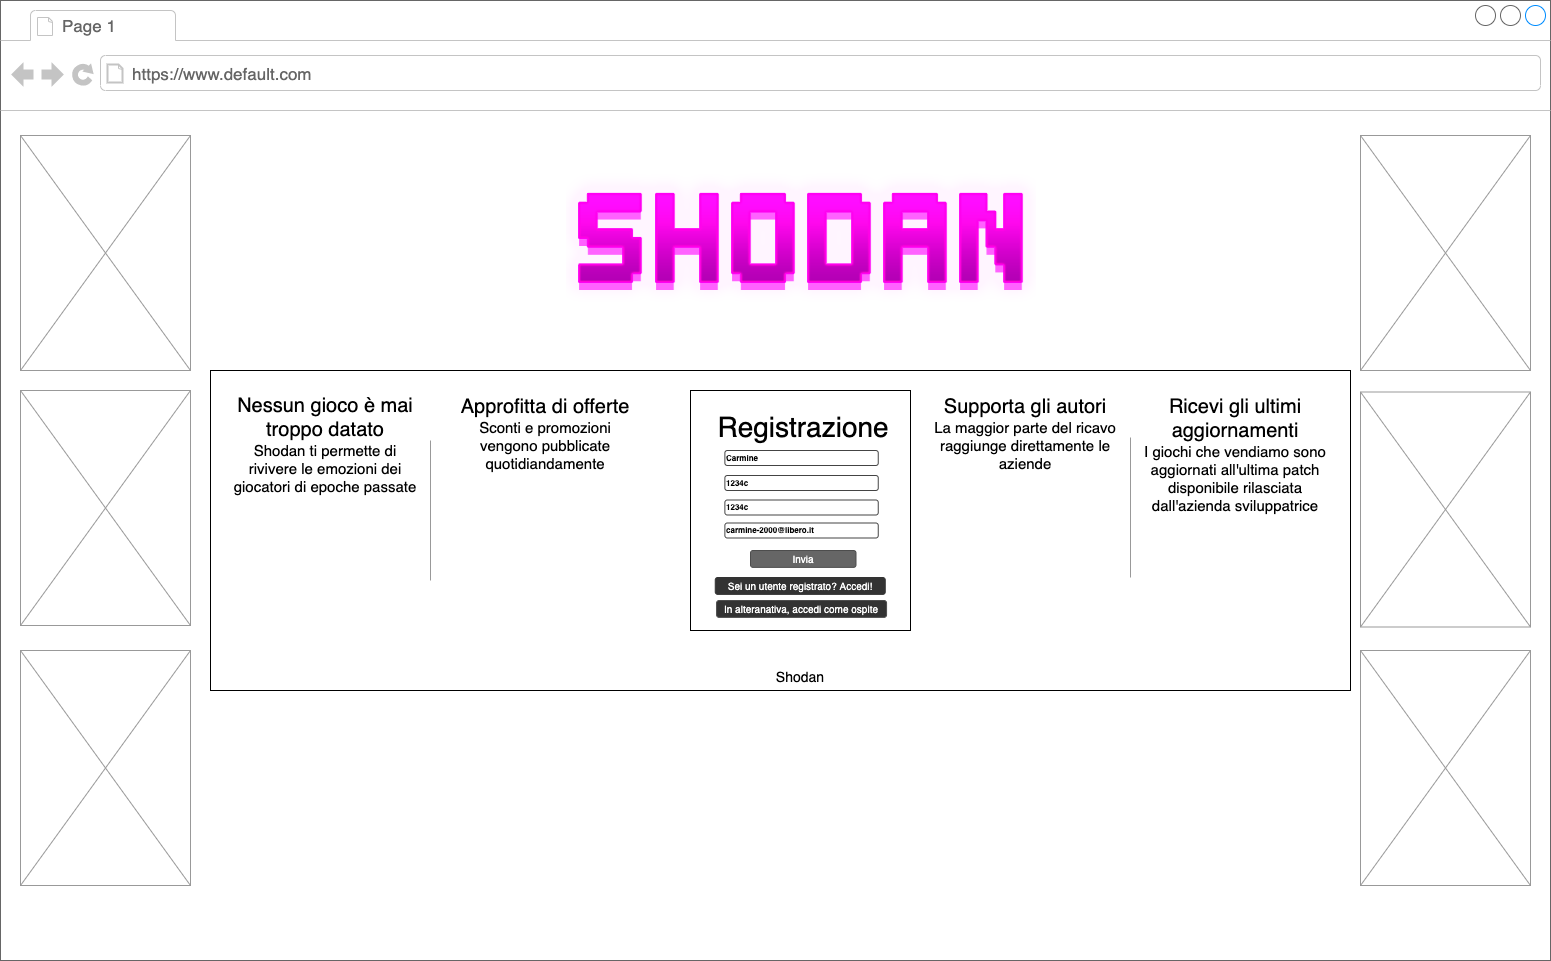

The diagram above was exported from draw.io. Its source (the exported page's mxGraphModel, read from the mxfile embedded in the PNG):
<mxGraphModel dx="1666" dy="623" grid="1" gridSize="10" guides="1" tooltips="1" connect="1" arrows="1" fold="1" page="1" pageScale="1" pageWidth="1100" pageHeight="850" background="#ffffff" math="0" shadow="0">
  <root>
    <mxCell id="0" />
    <mxCell id="1" parent="0" />
    <mxCell id="Y-34TndZdk4vtdnHkXWU-1" value="" style="strokeWidth=1;shadow=0;dashed=0;align=center;html=1;shape=mxgraph.mockup.containers.browserWindow;rSize=0;strokeColor=#666666;mainText=,;recursiveResize=0;rounded=0;labelBackgroundColor=none;fontFamily=Verdana;fontSize=12" parent="1" vertex="1">
      <mxGeometry x="61" y="60" width="1550" height="960" as="geometry" />
    </mxCell>
    <mxCell id="Y-34TndZdk4vtdnHkXWU-2" value="Page 1" style="strokeWidth=1;shadow=0;dashed=0;align=center;html=1;shape=mxgraph.mockup.containers.anchor;fontSize=17;fontColor=#666666;align=left;" parent="Y-34TndZdk4vtdnHkXWU-1" vertex="1">
      <mxGeometry x="60" y="12" width="110" height="26" as="geometry" />
    </mxCell>
    <mxCell id="Y-34TndZdk4vtdnHkXWU-3" value="https://www.default.com" style="strokeWidth=1;shadow=0;dashed=0;align=center;html=1;shape=mxgraph.mockup.containers.anchor;rSize=0;fontSize=17;fontColor=#666666;align=left;" parent="Y-34TndZdk4vtdnHkXWU-1" vertex="1">
      <mxGeometry x="130" y="60" width="250" height="26" as="geometry" />
    </mxCell>
    <mxCell id="Y-34TndZdk4vtdnHkXWU-4" value="" style="rounded=0;whiteSpace=wrap;html=1;fontSize=40;strokeWidth=1;" parent="Y-34TndZdk4vtdnHkXWU-1" vertex="1">
      <mxGeometry x="690" y="395" width="210" height="230" as="geometry" />
    </mxCell>
    <mxCell id="Y-34TndZdk4vtdnHkXWU-5" value="" style="verticalLabelPosition=bottom;shadow=0;dashed=0;align=center;html=1;verticalAlign=top;strokeWidth=1;shape=mxgraph.mockup.graphics.simpleIcon;strokeColor=#999999;fillColor=#ffffff;rounded=0;labelBackgroundColor=none;fontFamily=Verdana;fontSize=12;fontColor=#000000;" parent="Y-34TndZdk4vtdnHkXWU-1" vertex="1">
      <mxGeometry x="20" y="135" width="170" height="235" as="geometry" />
    </mxCell>
    <mxCell id="Y-34TndZdk4vtdnHkXWU-6" value="" style="verticalLabelPosition=bottom;shadow=0;dashed=0;align=center;html=1;verticalAlign=top;strokeWidth=1;shape=mxgraph.mockup.graphics.simpleIcon;strokeColor=#999999;fillColor=#ffffff;rounded=0;labelBackgroundColor=none;fontFamily=Verdana;fontSize=12;fontColor=#000000;" parent="Y-34TndZdk4vtdnHkXWU-1" vertex="1">
      <mxGeometry x="20" y="390" width="170" height="235" as="geometry" />
    </mxCell>
    <mxCell id="Y-34TndZdk4vtdnHkXWU-7" value="" style="verticalLabelPosition=bottom;shadow=0;dashed=0;align=center;html=1;verticalAlign=top;strokeWidth=1;shape=mxgraph.mockup.graphics.simpleIcon;strokeColor=#999999;fillColor=#ffffff;rounded=0;labelBackgroundColor=none;fontFamily=Verdana;fontSize=12;fontColor=#000000;" parent="Y-34TndZdk4vtdnHkXWU-1" vertex="1">
      <mxGeometry x="20" y="650" width="170" height="235" as="geometry" />
    </mxCell>
    <mxCell id="Y-34TndZdk4vtdnHkXWU-8" value="" style="verticalLabelPosition=bottom;shadow=0;dashed=0;align=center;html=1;verticalAlign=top;strokeWidth=1;shape=mxgraph.mockup.graphics.simpleIcon;strokeColor=#999999;fillColor=#ffffff;rounded=0;labelBackgroundColor=none;fontFamily=Verdana;fontSize=12;fontColor=#000000;" parent="Y-34TndZdk4vtdnHkXWU-1" vertex="1">
      <mxGeometry x="1360" y="135" width="170" height="235" as="geometry" />
    </mxCell>
    <mxCell id="Y-34TndZdk4vtdnHkXWU-9" value="" style="verticalLabelPosition=bottom;shadow=0;dashed=0;align=center;html=1;verticalAlign=top;strokeWidth=1;shape=mxgraph.mockup.graphics.simpleIcon;strokeColor=#999999;fillColor=#ffffff;rounded=0;labelBackgroundColor=none;fontFamily=Verdana;fontSize=12;fontColor=#000000;" parent="Y-34TndZdk4vtdnHkXWU-1" vertex="1">
      <mxGeometry x="1360" y="391.5" width="170" height="235" as="geometry" />
    </mxCell>
    <mxCell id="Y-34TndZdk4vtdnHkXWU-10" value="" style="verticalLabelPosition=bottom;shadow=0;dashed=0;align=center;html=1;verticalAlign=top;strokeWidth=1;shape=mxgraph.mockup.graphics.simpleIcon;strokeColor=#999999;fillColor=#ffffff;rounded=0;labelBackgroundColor=none;fontFamily=Verdana;fontSize=12;fontColor=#000000;" parent="Y-34TndZdk4vtdnHkXWU-1" vertex="1">
      <mxGeometry x="1360" y="650" width="170" height="235" as="geometry" />
    </mxCell>
    <mxCell id="Y-34TndZdk4vtdnHkXWU-11" value="" style="rounded=0;whiteSpace=wrap;html=1;fontSize=20;" parent="Y-34TndZdk4vtdnHkXWU-1" vertex="1">
      <mxGeometry x="210" y="370" width="1140" height="320" as="geometry" />
    </mxCell>
    <mxCell id="Y-34TndZdk4vtdnHkXWU-12" value="&lt;font&gt;&lt;span style=&quot;font-size: 20px&quot;&gt;Nessun gioco è mai troppo datato&lt;/span&gt;&lt;br&gt;&lt;font style=&quot;font-size: 15px&quot;&gt;Shodan ti permette di rivivere le emozioni dei giocatori di epoche passate&lt;/font&gt;&lt;br&gt;&lt;/font&gt;" style="text;spacingTop=-5;whiteSpace=wrap;html=1;align=center;fontSize=12;fontFamily=Helvetica;fillColor=none;strokeColor=none;rounded=0;shadow=1;labelBackgroundColor=none;" parent="Y-34TndZdk4vtdnHkXWU-1" vertex="1">
      <mxGeometry x="230" y="391.5" width="190" height="248.5" as="geometry" />
    </mxCell>
    <mxCell id="Y-34TndZdk4vtdnHkXWU-13" value="" style="verticalLabelPosition=bottom;shadow=0;dashed=0;align=center;html=1;verticalAlign=top;strokeWidth=1;shape=mxgraph.mockup.markup.line;strokeColor=#999999;fontSize=51;direction=south;" parent="Y-34TndZdk4vtdnHkXWU-1" vertex="1">
      <mxGeometry x="420" y="440" width="20" height="140" as="geometry" />
    </mxCell>
    <mxCell id="Y-34TndZdk4vtdnHkXWU-14" value="&lt;font&gt;&lt;span style=&quot;font-size: 20px&quot;&gt;Approfitta di offerte&lt;/span&gt;&lt;br&gt;&lt;font style=&quot;font-size: 15px&quot;&gt;Sconti e promozioni vengono pubblicate quotidiandamente&lt;/font&gt;&lt;br&gt;&lt;/font&gt;" style="text;spacingTop=-5;whiteSpace=wrap;html=1;align=center;fontSize=12;fontFamily=Helvetica;fillColor=none;strokeColor=none;rounded=0;shadow=1;labelBackgroundColor=none;" parent="Y-34TndZdk4vtdnHkXWU-1" vertex="1">
      <mxGeometry x="450" y="393" width="190" height="247" as="geometry" />
    </mxCell>
    <mxCell id="Y-34TndZdk4vtdnHkXWU-15" value="&lt;font&gt;&lt;span style=&quot;font-size: 20px&quot;&gt;Supporta gli autori&lt;/span&gt;&lt;br&gt;&lt;font style=&quot;font-size: 15px&quot;&gt;La maggior parte del ricavo raggiunge direttamente le aziende&lt;/font&gt;&lt;br&gt;&lt;/font&gt;" style="text;spacingTop=-5;whiteSpace=wrap;html=1;align=center;fontSize=12;fontFamily=Helvetica;fillColor=none;strokeColor=none;rounded=0;shadow=1;labelBackgroundColor=none;" parent="Y-34TndZdk4vtdnHkXWU-1" vertex="1">
      <mxGeometry x="930" y="393" width="190" height="247" as="geometry" />
    </mxCell>
    <mxCell id="Y-34TndZdk4vtdnHkXWU-16" value="&lt;font&gt;&lt;span style=&quot;font-size: 20px&quot;&gt;Ricevi gli ultimi aggiornamenti&lt;/span&gt;&lt;br&gt;&lt;font style=&quot;font-size: 15px&quot;&gt;I giochi che vendiamo sono aggiornati all'ultima patch disponibile rilasciata dall'azienda sviluppatrice&lt;/font&gt;&lt;br&gt;&lt;/font&gt;" style="text;spacingTop=-5;whiteSpace=wrap;html=1;align=center;fontSize=12;fontFamily=Helvetica;fillColor=none;strokeColor=none;rounded=0;shadow=1;labelBackgroundColor=none;" parent="Y-34TndZdk4vtdnHkXWU-1" vertex="1">
      <mxGeometry x="1140" y="393" width="190" height="247" as="geometry" />
    </mxCell>
    <mxCell id="Y-34TndZdk4vtdnHkXWU-17" value="" style="verticalLabelPosition=bottom;shadow=0;dashed=0;align=center;html=1;verticalAlign=top;strokeWidth=1;shape=mxgraph.mockup.markup.line;strokeColor=#999999;fontSize=51;direction=south;" parent="Y-34TndZdk4vtdnHkXWU-1" vertex="1">
      <mxGeometry x="1120" y="437" width="20" height="140" as="geometry" />
    </mxCell>
    <mxCell id="Y-34TndZdk4vtdnHkXWU-18" value="" style="rounded=0;whiteSpace=wrap;html=1;fontSize=20;" parent="Y-34TndZdk4vtdnHkXWU-1" vertex="1">
      <mxGeometry x="690" y="390" width="220" height="240" as="geometry" />
    </mxCell>
    <mxCell id="Y-34TndZdk4vtdnHkXWU-19" value="&lt;font style=&quot;font-size: 28px&quot;&gt;Registrazione&lt;/font&gt;" style="text;html=1;strokeColor=none;fillColor=none;align=center;verticalAlign=middle;whiteSpace=wrap;rounded=0;fontSize=40;" parent="Y-34TndZdk4vtdnHkXWU-1" vertex="1">
      <mxGeometry x="727.75" y="407" width="150" height="30" as="geometry" />
    </mxCell>
    <mxCell id="Y-34TndZdk4vtdnHkXWU-20" value="&lt;b&gt;Carmine&lt;/b&gt;" style="strokeWidth=1;html=1;shadow=0;dashed=0;shape=mxgraph.ios.iTextInput;strokeColor=#444444;align=left;buttonText=;fontSize=8" parent="Y-34TndZdk4vtdnHkXWU-1" vertex="1">
      <mxGeometry x="724.38" y="450" width="153.37" height="15" as="geometry" />
    </mxCell>
    <mxCell id="Y-34TndZdk4vtdnHkXWU-21" value="&lt;b&gt;1234c&lt;/b&gt;" style="strokeWidth=1;html=1;shadow=0;dashed=0;shape=mxgraph.ios.iTextInput;strokeColor=#444444;align=left;buttonText=;fontSize=8" parent="Y-34TndZdk4vtdnHkXWU-1" vertex="1">
      <mxGeometry x="724.38" y="475" width="153.37" height="15" as="geometry" />
    </mxCell>
    <mxCell id="Y-34TndZdk4vtdnHkXWU-22" value="Invia" style="rounded=1;html=1;shadow=0;dashed=0;whiteSpace=wrap;fontSize=10;fillColor=#666666;align=center;strokeColor=#4D4D4D;fontColor=#ffffff;" parent="Y-34TndZdk4vtdnHkXWU-1" vertex="1">
      <mxGeometry x="750" y="550" width="105.5" height="16.88" as="geometry" />
    </mxCell>
    <mxCell id="Y-34TndZdk4vtdnHkXWU-23" value="&lt;font color=&quot;#ffffff&quot;&gt;Sei un utente registrato? Accedi!&lt;/font&gt;" style="rounded=1;html=1;shadow=0;dashed=0;whiteSpace=wrap;fontSize=10;fillColor=#333333;align=center;strokeColor=#333333;fontColor=#666666;" parent="Y-34TndZdk4vtdnHkXWU-1" vertex="1">
      <mxGeometry x="714.75" y="577" width="170" height="16.88" as="geometry" />
    </mxCell>
    <mxCell id="Y-34TndZdk4vtdnHkXWU-24" value="&lt;font color=&quot;#ffffff&quot;&gt;In alteranativa, accedi come ospite&lt;/font&gt;" style="rounded=1;html=1;shadow=0;dashed=0;whiteSpace=wrap;fontSize=10;fillColor=#333333;align=center;strokeColor=#4D4D4D;fontColor=#666666;" parent="Y-34TndZdk4vtdnHkXWU-1" vertex="1">
      <mxGeometry x="716.07" y="600" width="170" height="16.88" as="geometry" />
    </mxCell>
    <mxCell id="Y-34TndZdk4vtdnHkXWU-25" value="&lt;font style=&quot;font-size: 14px&quot;&gt;Shodan&lt;/font&gt;" style="text;html=1;strokeColor=none;fillColor=none;align=center;verticalAlign=middle;whiteSpace=wrap;rounded=0;fontSize=20;" parent="Y-34TndZdk4vtdnHkXWU-1" vertex="1">
      <mxGeometry x="770" y="660" width="60" height="30" as="geometry" />
    </mxCell>
    <mxCell id="Y-34TndZdk4vtdnHkXWU-27" value="&lt;b&gt;1234c&lt;/b&gt;" style="strokeWidth=1;html=1;shadow=0;dashed=0;shape=mxgraph.ios.iTextInput;strokeColor=#444444;align=left;buttonText=;fontSize=8" parent="Y-34TndZdk4vtdnHkXWU-1" vertex="1">
      <mxGeometry x="724.38" y="499.5" width="153.37" height="15" as="geometry" />
    </mxCell>
    <mxCell id="Y-34TndZdk4vtdnHkXWU-28" value="&lt;b&gt;carmine-2000@libero.it&lt;/b&gt;" style="strokeWidth=1;html=1;shadow=0;dashed=0;shape=mxgraph.ios.iTextInput;strokeColor=#444444;align=left;buttonText=;fontSize=8" parent="Y-34TndZdk4vtdnHkXWU-1" vertex="1">
      <mxGeometry x="724.38" y="522.5" width="153.37" height="15" as="geometry" />
    </mxCell>
    <mxCell id="v38vVGWq7vnlmSBCxd9U-1" value="" style="shape=image;verticalLabelPosition=bottom;labelBackgroundColor=#ffffff;verticalAlign=top;aspect=fixed;imageAspect=0;image=data:image/png,(base64 omitted: 15664 chars);" vertex="1" parent="Y-34TndZdk4vtdnHkXWU-1">
      <mxGeometry x="566.07" y="170" width="470" height="138" as="geometry" />
    </mxCell>
  </root>
</mxGraphModel>